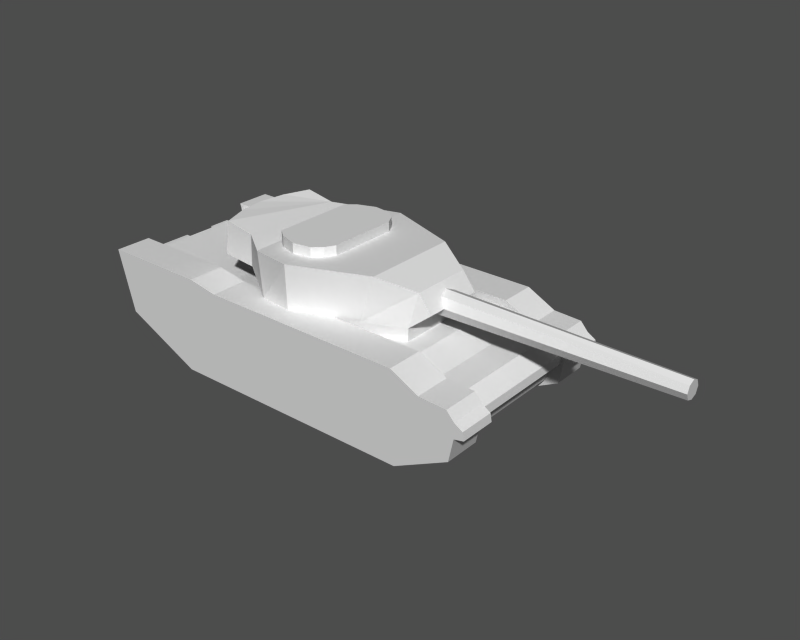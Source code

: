 # Source: tank.blend  (saved by Blender 2.27.0; exported with 4.5.12 LTS)
import bpy
from mathutils import Matrix  # noqa: F401  (used for matrix-valued properties, if any)

bpy.ops.wm.read_factory_settings(use_empty=True)
scene = bpy.context.scene
scene.name = '1'

# ---- collections
col_collection_1 = bpy.data.collections.new('Collection 1'); scene.collection.children.link(col_collection_1)

# ---- meshes
me_turret = bpy.data.meshes.new('turret')
me_turret.from_pydata([(-1.011, 0.762, 0.415), (-1.029, 0.765, -0.045), (-1.435, 0.764, 0.495), (-1.515, 0.764, 0.005), (-1.435, -0.765, 0.495), (-1.515, -0.765, 0.005), (-1.011, -0.766, 0.415), (-1.029, -0.765, -0.045), (-0.521, 1.08, -0.515), (-0.521, -1.06, -0.515), (-0.521, 1.08, -0.245), (-0.521, -1.06, -0.245), (1.415, -0.516, -0.515), (1.415, 0.516, -0.515), (1.415, -0.516, -0.245), (1.415, 0.516, -0.245), (1.705, -0.434, -0.015), (1.705, 0.434, -0.015), (1.515, -0.434, 0.235), (1.515, 0.435, 0.235), (1.025, -0.697, 0.395), (1.025, 0.697, 0.395), (-0.064, -1.11, 0.385), (-0.058, 1.11, 0.385), (-0.676, -0.984, 0.355), (-0.676, 1.01, 0.355), (-0.613, 0.599, 0.525), (-0.613, 0.599, 0.365), (-0.613, -0.599, 0.525), (-0.613, -0.599, 0.365), (-0.221, -0.796, 0.525), (0.043, -0.757, 0.525), (-0.483, -0.704, 0.525), (0.173, -0.644, 0.525), (0.248, -0.503, 0.525), (0.248, 0.503, 0.525), (-0.483, 0.704, 0.525), (0.173, 0.644, 0.525), (-0.221, 0.796, 0.525), (0.043, 0.757, 0.525), (-0.051, -1.1, -0.255), (0.847, -0.749, -0.255), (0.847, 0.749, -0.255), (-0.051, 1.1, -0.255), (-1.575, 0.382, 0.495), (-1.645, 0.382, 0.005), (-1.625, -0.01, 0.495), (-1.705, -0.01, 0.005), (-1.575, -0.383, 0.495), (-1.645, -0.383, 0.005), (-0.051, -1.1, -0.525), (0.847, -0.749, -0.525), (0.847, 0.749, -0.525), (-0.051, 1.1, -0.525), (-0.483, -0.704, 0.365), (-0.221, -0.796, 0.365), (0.043, -0.757, 0.365), (0.173, -0.644, 0.365), (0.248, -0.503, 0.365), (0.248, 0.503, 0.365), (0.173, 0.644, 0.365), (0.043, 0.757, 0.365), (-0.221, 0.796, 0.365), (-0.483, 0.704, 0.365)], [], [(0, 1, 2), (3, 2, 1), (4, 5, 6), (7, 6, 5), (8, 9, 10), (11, 10, 9), (10, 11, 1), (7, 1, 11), (12, 13, 14), (15, 14, 13), (14, 15, 16), (17, 16, 15), (16, 17, 18), (19, 18, 17), (18, 19, 20), (21, 20, 19), (20, 21, 22), (23, 22, 21), (22, 23, 24), (25, 24, 23), (24, 25, 6), (0, 6, 25), (26, 27, 28), (29, 28, 27), (30, 31, 32), (33, 32, 31), (32, 33, 28), (34, 28, 33), (28, 34, 26), (35, 26, 34), (26, 35, 36), (37, 36, 35), (36, 37, 38), (39, 38, 37), (6, 7, 24), (11, 24, 7), (24, 11, 22), (40, 22, 11), (22, 40, 20), (41, 20, 40), (20, 41, 18), (14, 18, 41), (18, 14, 16), (17, 15, 19), (42, 19, 15), (19, 42, 21), (43, 21, 42), (21, 43, 23), (10, 23, 43), (23, 10, 25), (1, 25, 10), (1, 0, 25), (2, 3, 44), (45, 44, 3), (44, 45, 46), (47, 46, 45), (46, 47, 48), (49, 48, 47), (48, 49, 4), (5, 4, 49), (11, 9, 40), (50, 40, 9), (40, 50, 41), (51, 41, 50), (41, 51, 14), (12, 14, 51), (15, 13, 42), (52, 42, 13), (42, 52, 43), (53, 43, 52), (43, 53, 10), (8, 10, 53), (28, 29, 32), (54, 32, 29), (32, 54, 30), (55, 30, 54), (30, 55, 31), (56, 31, 55), (31, 56, 33), (57, 33, 56), (33, 57, 34), (58, 34, 57), (34, 58, 35), (59, 35, 58), (35, 59, 37), (60, 37, 59), (37, 60, 39), (61, 39, 60), (39, 61, 38), (62, 38, 61), (38, 62, 36), (63, 36, 62), (36, 63, 26), (27, 26, 63), (1, 7, 5), (1, 5, 49), (1, 49, 47), (1, 47, 45), (1, 45, 3), (0, 2, 44), (0, 44, 46), (0, 46, 48), (0, 48, 4), (0, 4, 6)])
me_turret.materials.append(None)
me_turret.use_remesh_preserve_volume = False
me_turret.use_remesh_preserve_attributes = False
me_turret.use_mirror_vertex_groups = False
me_turret.update()
me_rtread = bpy.data.meshes.new('rtread')
me_rtread.from_pydata([(2.985, -0.2625, 0.065), (2.985, 0.2625, 0.065), (2.965, -0.2625, 0.178), (2.965, 0.2625, 0.178), (2.845, -0.2625, 0.251), (2.845, 0.2625, 0.251), (2.735, -0.2625, 0.375), (2.735, 0.2625, 0.375), (2.335, -0.2625, 0.395), (2.335, 0.2625, 0.395), (1.925, -0.2625, 0.605), (1.925, 0.2625, 0.605), (-1.035, -0.2625, 0.615), (-1.035, 0.2625, 0.615), (-1.475, -0.2625, 0.695), (-1.475, 0.2625, 0.695), (-2.985, -0.2625, 0.705), (-2.985, 0.2625, 0.705), (-2.755, -0.2625, -0.177), (-2.755, 0.2625, -0.177), (-1.635, -0.2625, -0.705), (-1.635, 0.2625, -0.705), (1.975, -0.2625, -0.705), (1.975, 0.2625, -0.705), (2.775, -0.2625, -0.297), (2.775, 0.2625, -0.297), (2.845, -0.2625, 0.034), (2.845, 0.2625, 0.034)], [], [(0, 1, 2), (3, 2, 1), (2, 3, 4), (5, 4, 3), (4, 5, 6), (7, 6, 5), (6, 7, 8), (9, 8, 7), (8, 9, 10), (11, 10, 9), (10, 11, 12), (13, 12, 11), (12, 13, 14), (15, 14, 13), (14, 15, 16), (17, 16, 15), (16, 17, 18), (19, 18, 17), (18, 19, 20), (21, 20, 19), (20, 21, 22), (23, 22, 21), (22, 23, 24), (25, 24, 23), (24, 25, 26), (27, 26, 25), (27, 0, 26), (1, 0, 27), (18, 20, 12), (18, 12, 14), (18, 14, 16), (22, 24, 26), (22, 26, 6), (22, 6, 8), (22, 8, 10), (22, 10, 12), (22, 12, 20), (26, 0, 2), (26, 2, 4), (26, 4, 6), (19, 17, 15), (19, 15, 13), (19, 13, 21), (23, 21, 13), (23, 13, 11), (23, 11, 9), (23, 9, 7), (23, 7, 27), (23, 27, 25), (27, 7, 5), (27, 5, 3), (27, 3, 1)])
me_rtread.materials.append(None)
me_rtread.use_remesh_preserve_volume = False
me_rtread.use_remesh_preserve_attributes = False
me_rtread.use_mirror_vertex_groups = False
me_rtread.update()
me_ltread = bpy.data.meshes.new('ltread')
me_ltread.from_pydata([(2.985, -0.2615, 0.065), (2.985, 0.2615, 0.065), (2.965, -0.2615, 0.178), (2.965, 0.2615, 0.178), (2.845, -0.2615, 0.251), (2.845, 0.2615, 0.251), (2.735, -0.2615, 0.375), (2.735, 0.2615, 0.375), (2.335, -0.2615, 0.395), (2.335, 0.2615, 0.395), (1.925, -0.2615, 0.605), (1.925, 0.2615, 0.605), (-1.035, -0.2615, 0.615), (-1.035, 0.2615, 0.615), (-1.475, -0.2615, 0.695), (-1.475, 0.2615, 0.695), (-2.985, -0.2615, 0.705), (-2.985, 0.2615, 0.705), (-2.755, -0.2615, -0.177), (-2.755, 0.2615, -0.177), (-1.635, -0.2615, -0.705), (-1.635, 0.2615, -0.705), (1.975, -0.2615, -0.705), (1.975, 0.2615, -0.705), (2.775, -0.2615, -0.297), (2.775, 0.2615, -0.297), (2.845, -0.2615, 0.034), (2.845, 0.2615, 0.034)], [], [(0, 1, 2), (3, 2, 1), (2, 3, 4), (5, 4, 3), (4, 5, 6), (7, 6, 5), (6, 7, 8), (9, 8, 7), (8, 9, 10), (11, 10, 9), (10, 11, 12), (13, 12, 11), (12, 13, 14), (15, 14, 13), (14, 15, 16), (17, 16, 15), (16, 17, 18), (19, 18, 17), (18, 19, 20), (21, 20, 19), (20, 21, 22), (23, 22, 21), (22, 23, 24), (25, 24, 23), (24, 25, 26), (27, 26, 25), (27, 0, 26), (1, 0, 27), (18, 20, 12), (18, 12, 14), (18, 14, 16), (22, 24, 26), (22, 26, 6), (22, 6, 8), (22, 8, 10), (22, 10, 12), (22, 12, 20), (26, 0, 2), (26, 2, 4), (26, 4, 6), (19, 17, 15), (19, 15, 13), (19, 13, 21), (23, 21, 13), (23, 13, 11), (23, 11, 9), (23, 9, 7), (23, 7, 27), (23, 27, 25), (27, 7, 5), (27, 5, 3), (27, 3, 1)])
me_ltread.materials.append(None)
me_ltread.use_remesh_preserve_volume = False
me_ltread.use_remesh_preserve_attributes = False
me_ltread.use_mirror_vertex_groups = False
me_ltread.update()
me_barrel = bpy.data.meshes.new('barrel')
me_barrel.from_pydata([(1.685, 0.0, -0.12), (1.685, 0.089, -0.09), (1.685, 0.126, 0.0), (1.685, 0.089, 0.09), (1.685, 0.0, 0.13), (1.685, -0.09, 0.09), (1.685, -0.126, 0.0), (1.685, -0.09, -0.09), (-1.685, -0.18, 0.0), (-1.685, -0.128, 0.13), (-1.685, 0.0, 0.18), (-1.685, 0.126, 0.13), (-1.685, 0.18, 0.0), (-1.685, 0.126, -0.13), (-1.685, 0.0, -0.18), (-1.685, -0.128, -0.13)], [], [(0, 1, 2), (0, 2, 3), (0, 3, 4), (0, 4, 5), (0, 5, 6), (0, 6, 7), (8, 6, 9), (5, 9, 6), (9, 5, 10), (4, 10, 5), (10, 4, 11), (3, 11, 4), (11, 3, 12), (2, 12, 3), (12, 2, 13), (1, 13, 2), (13, 1, 14), (0, 14, 1), (14, 0, 15), (15, 0, 7), (15, 7, 8), (6, 8, 7)])
me_barrel.materials.append(None)
me_barrel.use_remesh_preserve_volume = False
me_barrel.use_remesh_preserve_attributes = False
me_barrel.use_mirror_vertex_groups = False
me_barrel.update()
me_body = bpy.data.meshes.new('body')
me_body.from_pydata([(2.96, -0.8775, 0.096), (2.96, 0.8775, 0.096), (2.94, -0.8765, 0.209), (2.94, 0.8775, 0.209), (2.71, -0.8775, 0.37), (2.71, 0.8765, 0.37), (2.31, -0.8775, 0.39), (2.31, 0.8765, 0.39), (1.9, -0.8775, 0.51), (1.9, 0.8765, 0.51), (-1.32, -0.8775, 0.51), (-1.32, 0.8765, 0.51), (-2.76, -0.8775, 0.62), (-2.76, 0.8765, 0.62), (-2.6, -0.8775, -0.092), (-2.6, 0.8765, -0.092), (-1.48, -0.8775, -0.62), (-1.48, 0.8765, -0.62), (1.95, -0.8775, -0.62), (1.95, 0.8765, -0.62), (2.75, -0.8775, -0.212), (2.75, 0.8765, -0.212), (2.82, -0.8775, 0.064), (2.82, 0.8765, 0.064), (-2.68, 0.6855, 0.45), (-2.94, 0.6855, 0.45), (-2.68, 0.6855, 0.55), (-2.94, 0.6855, 0.55), (-2.68, 0.3665, 0.55), (-2.94, 0.3665, 0.55), (-2.68, 0.3665, 0.45), (-2.94, 0.3665, 0.45), (-2.7, -0.0845, 0.45), (-2.96, -0.0845, 0.45), (-2.7, -0.0845, 0.55), (-2.96, -0.0845, 0.55), (-2.7, -0.8775, 0.55), (-2.96, -0.8775, 0.55), (-2.7, -0.8775, 0.45), (-2.96, -0.8775, 0.45)], [], [(0, 1, 2), (3, 2, 1), (2, 3, 4), (5, 4, 3), (4, 5, 6), (7, 6, 5), (6, 7, 8), (9, 8, 7), (8, 9, 10), (11, 10, 9), (10, 11, 12), (13, 12, 11), (12, 13, 14), (15, 14, 13), (14, 15, 16), (17, 16, 15), (16, 17, 18), (19, 18, 17), (18, 19, 20), (21, 20, 19), (20, 21, 22), (23, 22, 21), (23, 0, 22), (1, 0, 23), (24, 25, 26), (27, 26, 25), (26, 27, 28), (29, 28, 27), (28, 29, 30), (31, 30, 29), (30, 31, 24), (25, 24, 31), (27, 25, 29), (31, 29, 25), (32, 33, 34), (35, 34, 33), (34, 35, 36), (37, 36, 35), (36, 37, 38), (39, 38, 37), (38, 39, 32), (33, 32, 39), (35, 33, 37), (39, 37, 33)])
me_body.materials.append(None)
me_body.use_remesh_preserve_volume = False
me_body.use_remesh_preserve_attributes = False
me_body.use_mirror_vertex_groups = False
me_body.update()

# ---- objects
ob_turret = bpy.data.objects.new('turret', me_turret)
ob_rtread = bpy.data.objects.new('rtread', me_rtread)
ob_ltread = bpy.data.objects.new('ltread', me_ltread)
ob_barrel = bpy.data.objects.new('barrel', me_barrel)
ob_body = bpy.data.objects.new('body', me_body)

# ---- transforms, parenting, visibility, modifiers, constraints
ob_turret.location = (0.065, 0.0, 1.555)
ob_turret.lock_rotations_4d = False
ob_turret.empty_display_type = 'ARROWS'
ob_turret.color = (0.0, 0.0, 0.0, 1.0)
ob_turret.lineart.crease_threshold = 0.0
ob_rtread.location = (0.015, -1.138, 0.705)
ob_rtread.lock_rotations_4d = False
ob_rtread.empty_display_type = 'ARROWS'
ob_rtread.color = (0.0, 0.0, 0.0, 1.0)
ob_rtread.lineart.crease_threshold = 0.0
ob_ltread.location = (0.015, 1.138, 0.705)
ob_ltread.lock_rotations_4d = False
ob_ltread.empty_display_type = 'ARROWS'
ob_ltread.color = (0.0, 0.0, 0.0, 1.0)
ob_ltread.lineart.crease_threshold = 0.0
ob_barrel.location = (3.255, 0.0, 1.53)
ob_barrel.lock_rotations_4d = False
ob_barrel.empty_display_type = 'ARROWS'
ob_barrel.color = (0.0, 0.0, 0.0, 1.0)
ob_barrel.lineart.crease_threshold = 0.0
ob_body.location = (-0.14, 0.0005, 0.62)
ob_body.lock_rotations_4d = False
ob_body.empty_display_type = 'ARROWS'
ob_body.color = (0.0, 0.0, 0.0, 1.0)
ob_body.lineart.crease_threshold = 0.0

# ---- collection membership
col_collection_1.objects.link(ob_turret)
col_collection_1.objects.link(ob_rtread)
col_collection_1.objects.link(ob_ltread)
col_collection_1.objects.link(ob_barrel)
col_collection_1.objects.link(ob_body)

# ---- scene / render settings (as saved in the file)
scene.frame_start = 1; scene.frame_end = 250; scene.frame_set(1)
scene.render.engine = 'BLENDER_EEVEE_NEXT'
scene.render.image_settings.file_format = 'TARGA'
scene.render.image_settings.color_mode = 'RGB'
scene.render.image_settings.quality = 95
scene.render.image_settings.compression = 95
scene.render.resolution_x = 320
scene.render.resolution_y = 256
scene.render.fps = 25
scene.render.dither_intensity = 0.0
scene.render.use_compositing = False
scene.render.use_sequencer = False
scene.render.use_file_extension = False
scene.render.bake_bias = 0.0
scene.render.use_stamp_time = False
scene.render.use_stamp_date = False
scene.render.use_stamp_frame = False
scene.render.use_stamp_camera = False
scene.render.use_stamp_scene = False
scene.render.use_stamp_filename = False
scene.render.use_stamp_render_time = False
scene.render.stamp_font_size = 0
scene.cycles.use_denoising = False
scene.cycles.samples = 10
scene.cycles.sampling_pattern = 'TABULATED_SOBOL'
scene.cycles.light_sampling_threshold = 0.0
scene.cycles.use_adaptive_sampling = False
scene.cycles.use_light_tree = False
scene.cycles.blur_glossy = 0.0
scene.cycles.volume_bounces = 1
scene.cycles.pixel_filter_type = 'GAUSSIAN'
scene.cycles.sample_clamp_indirect = 0.0
scene.view_settings.view_transform = 'Raw'
bpy.context.view_layer.update()

# ---- added for rendering (the .blend has no active camera and no usable light): camera, sun + grey world if the file has none
cam_auto = bpy.data.cameras.new('AutoCamera')
cam_auto.lens = 50.0
cam_auto.sensor_width = 36.0
cam_auto.clip_end = 1000.0
ob_auto_camera = bpy.data.objects.new('AutoCamera', cam_auto)
scene.collection.objects.link(ob_auto_camera)
ob_auto_camera.location = (9.02868, -9.73042, 7.52695)
ob_auto_camera.rotation_euler = (1.09748, -7.21219e-08, 0.694738)
scene.camera = ob_auto_camera
light_auto_sun = bpy.data.lights.new('AutoSun', 'SUN')
light_auto_sun.energy = 3.0
light_auto_sun.angle = 0.0523599
ob_auto_sun = bpy.data.objects.new('AutoSun', light_auto_sun)
scene.collection.objects.link(ob_auto_sun)
ob_auto_sun.rotation_euler = (0.872665, 0.174533, 0.523599)
if scene.world is None:
    world_auto = bpy.data.worlds.new('AutoWorld')
    world_auto.color = (0.3, 0.3, 0.3)
    scene.world = world_auto
bpy.context.view_layer.update()
